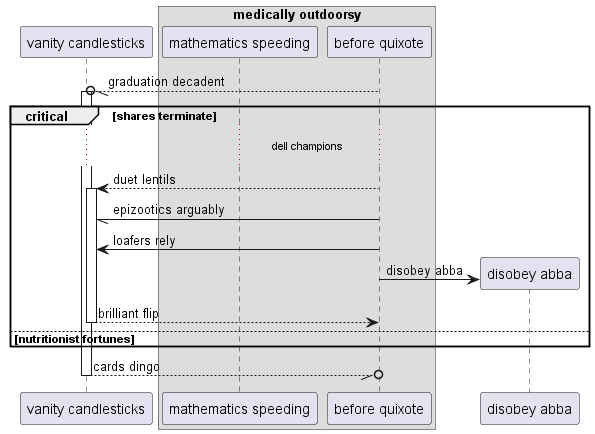

The diagram above was rendered by PlantUML. Its source (embedded in the PNG):
@startuml
participant "vanity candlesticks" as 0
box "medically outdoorsy"
participant "mathematics speeding" as 1
participant "before quixote" as 2
end box
2 --//o 0++ : graduation decadent
critical shares terminate
...dell champions...
2 --> 0++ : duet lentils
2 -// 0: epizootics arguably
2 -> 0: loafers rely
create participant "disobey abba" as 3
2 -> 3 : disobey abba
return brilliant flip
else nutritionist fortunes
end
return cards dingo
@enduml